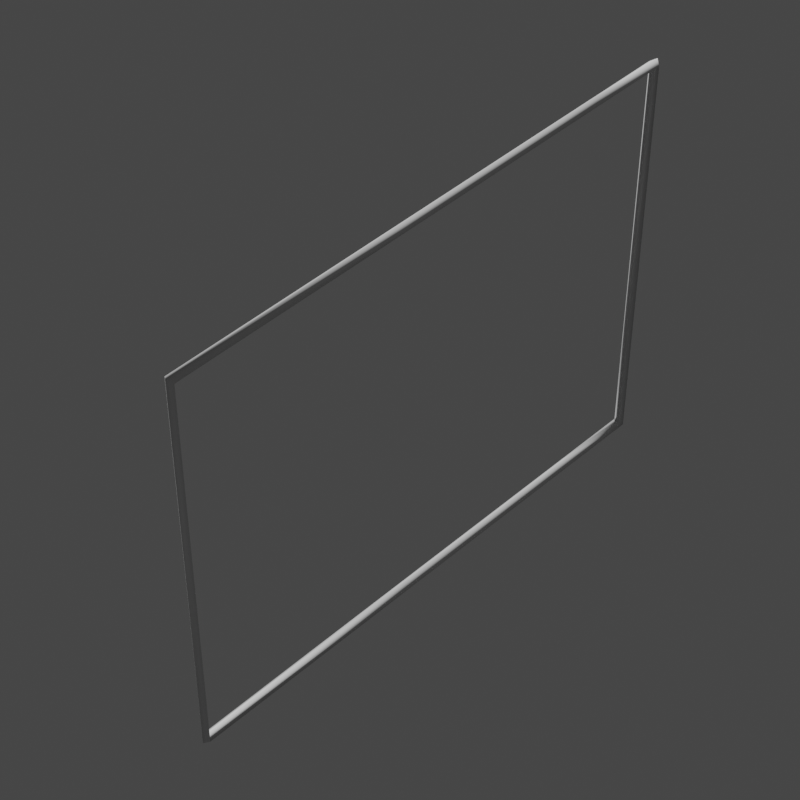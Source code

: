 # Source: Hand.blend  (saved by Blender 3.0.42; exported with 4.5.12 LTS)
import bpy
from mathutils import Matrix  # noqa: F401  (used for matrix-valued properties, if any)

bpy.ops.wm.read_factory_settings(use_empty=True)
scene = bpy.context.scene
scene.name = 'Scene'

# ---- collections
col_collection = bpy.data.collections.new('Collection'); scene.collection.children.link(col_collection)

# ---- node groups
ng_widget_display = bpy.data.node_groups.new('Widget_Display', 'GeometryNodeTree')
_s = ng_widget_display.interface.new_socket(name='Geometry', in_out='OUTPUT', socket_type='NodeSocketGeometry')
_s = ng_widget_display.interface.new_socket(name='Geometry', in_out='INPUT', socket_type='NodeSocketGeometry')
_s = ng_widget_display.interface.new_socket(name='Thickness', in_out='INPUT', socket_type='NodeSocketFloat')
_s.subtype = 'DISTANCE'
_s.default_value = 0.02
_s.min_value = 0.0
_s = ng_widget_display.interface.new_socket(name='Resolution', in_out='INPUT', socket_type='NodeSocketInt')
_s.default_value = 4
_s.min_value = 3
_s.max_value = 512
ng_widget_display.is_modifier = True
_N = ng_widget_display.nodes; _L = ng_widget_display.links
n0 = _N.new('NodeGroupOutput'); n0.name = 'Group Output'; n0.location = (522, 0)
n1 = _N.new('GeometryNodeCurveToMesh'); n1.name = 'Curve to Mesh'; n1.location = (302, 34)
n2 = _N.new('NodeGroupInput'); n2.name = 'Group Input'; n2.location = (-469, 9)
n3 = _N.new('GeometryNodeSetCurveRadius'); n3.name = 'Set Curve Radius'; n3.location = (72, 72)
n4 = _N.new('GeometryNodeMeshToCurve'); n4.name = 'Mesh to Curve'; n4.location = (-155, 102)
n5 = _N.new('GeometryNodeCurvePrimitiveCircle'); n5.name = 'Curve Circle'; n5.location = (72, -70)
n6 = _N.new('GeometryNodeInputNamedAttribute'); n6.name = 'Named Attribute'; n6.location = (277, 34)
n6.inputs[0].default_value = 'radius'
n7 = _N.new('GeometryNodeSwitch'); n7.name = 'Switch'; n7.location = (277, 34)
n7.input_type = 'FLOAT'
n7.inputs[1].default_value = 1.0
_L.new(n2.outputs[0], n4.inputs[0])
_L.new(n4.outputs[0], n3.inputs[0])
_L.new(n1.outputs[0], n0.inputs[0])
_L.new(n5.outputs[0], n1.inputs[1])
_L.new(n2.outputs[2], n5.inputs[0])
_L.new(n3.outputs[0], n1.inputs[0])
_L.new(n2.outputs[1], n3.inputs[2])
_L.new(n6.outputs[1], n7.inputs[0])
_L.new(n6.outputs[0], n7.inputs[2])
_L.new(n7.outputs[0], n1.inputs[2])
n0.is_active_output = True

# ---- world
world_world = bpy.data.worlds.new('World'); scene.world = world_world
world_world.use_nodes = True; world_world.node_tree.nodes.clear()
_N = world_world.node_tree.nodes; _L = world_world.node_tree.links
n0 = _N.new('ShaderNodeOutputWorld'); n0.name = 'World Output'; n0.location = (300, 300)
n1 = _N.new('ShaderNodeBackground'); n1.name = 'Background'; n1.location = (10, 300)
n1.inputs[0].default_value = (0.05088, 0.05088, 0.05088, 1.0)
_L.new(n1.outputs[0], n0.inputs[0])
n0.is_active_output = True
world_world.color = (0.05088, 0.05088, 0.05088)
world_world.use_sun_shadow = False
world_world.sun_shadow_jitter_overblur = 0.0

# ---- cameras
cam_camera = bpy.data.cameras.new('Camera')
cam_camera.lens = 100.0

# ---- meshes
me_wgt_rig_hand_ik_r = bpy.data.meshes.new('WGT-rig_hand_ik.R')
me_wgt_rig_hand_ik_r.from_pydata([(0.0, 1.5, -0.7), (1.192e-07, -0.25, -0.7), (0.0, -0.25, 0.7), (-1.192e-07, 1.5, 0.7), (5.96e-08, 0.723, -0.7), (-5.96e-08, 0.723, 0.7), (1.192e-07, -2.98e-08, -0.7), (0.0, 2.98e-08, 0.7)], [(1, 2), (0, 3), (0, 4), (3, 5), (4, 6), (1, 6), (5, 7), (2, 7)], [])
me_wgt_rig_hand_ik_r.use_remesh_fix_poles = True
me_wgt_rig_hand_ik_r.use_remesh_preserve_attributes = False
me_wgt_rig_hand_ik_r.use_mirror_vertex_groups = False
me_wgt_rig_hand_ik_r.update()
me_wgt_rig_hand_ik_r_001 = bpy.data.meshes.new('WGT-rig_hand_ik.R.001')
me_wgt_rig_hand_ik_r_001.from_pydata([(0.0, 0.8503, -0.3968), (6.757e-08, -0.1417, -0.3968), (0.0, -0.1417, 0.3968), (-6.757e-08, 0.8503, 0.3968), (3.379e-08, 0.4098, -0.3968), (-3.379e-08, 0.4098, 0.3968), (6.757e-08, -1.689e-08, -0.3968), (0.0, 1.689e-08, 0.3968)], [(1, 2), (0, 3), (0, 4), (3, 5), (4, 6), (1, 6), (5, 7), (2, 7)], [])
me_wgt_rig_hand_ik_r_001.use_remesh_fix_poles = True
me_wgt_rig_hand_ik_r_001.use_remesh_preserve_attributes = False
me_wgt_rig_hand_ik_r_001.use_mirror_vertex_groups = False
me_wgt_rig_hand_ik_r_001.update()

# ---- objects
ob_widget = bpy.data.objects.new('Widget', me_wgt_rig_hand_ik_r)
ob_widget_thumbnail_mesh = bpy.data.objects.new('Widget_Thumbnail_Mesh', me_wgt_rig_hand_ik_r_001)
ob_camera_widget_thumbnail_mesh = bpy.data.objects.new('Camera_Widget_Thumbnail_Mesh', cam_camera)

# ---- transforms, parenting, visibility, modifiers, constraints
ob_widget.location = (0.0, 0.0, 0.0)
ob_widget.lineart.crease_threshold = 0.0
ob_widget_thumbnail_mesh.location = (0.0, 0.0, 0.0)
ob_widget_thumbnail_mesh.lineart.crease_threshold = 0.0
_m = ob_widget_thumbnail_mesh.modifiers.new('Widget_Display', 'NODES')
_m.node_group = ng_widget_display
_gi = [s.identifier for s in ng_widget_display.interface.items_tree if s.item_type == 'SOCKET' and s.in_out == 'INPUT']
_m[_gi[1]] = 0.01  # Thickness
ob_camera_widget_thumbnail_mesh.location = (-1.708, 2.124, 2.468)
ob_camera_widget_thumbnail_mesh.rotation_euler = (0.7854, 4.053e-10, -2.356)

# ---- collection membership
col_collection.objects.link(ob_widget)
col_collection.objects.link(ob_widget_thumbnail_mesh)
col_collection.objects.link(ob_camera_widget_thumbnail_mesh)

# ---- scene / render settings (as saved in the file)
scene.camera = ob_camera_widget_thumbnail_mesh
scene.frame_start = 1; scene.frame_end = 250; scene.frame_set(1)
scene.render.engine = 'BLENDER_EEVEE_NEXT'
scene.render.resolution_x = 1080
scene.cycles.sampling_pattern = 'TABULATED_SOBOL'
scene.cycles.use_light_tree = False
scene.view_settings.view_transform = 'Filmic'
bpy.context.view_layer.update()

# ---- added for rendering (the .blend has no usable light): sun
light_auto_sun = bpy.data.lights.new('AutoSun', 'SUN')
light_auto_sun.energy = 3.0
light_auto_sun.angle = 0.0523599
ob_auto_sun = bpy.data.objects.new('AutoSun', light_auto_sun)
scene.collection.objects.link(ob_auto_sun)
ob_auto_sun.rotation_euler = (0.872665, 0.174533, 0.523599)
bpy.context.view_layer.update()
